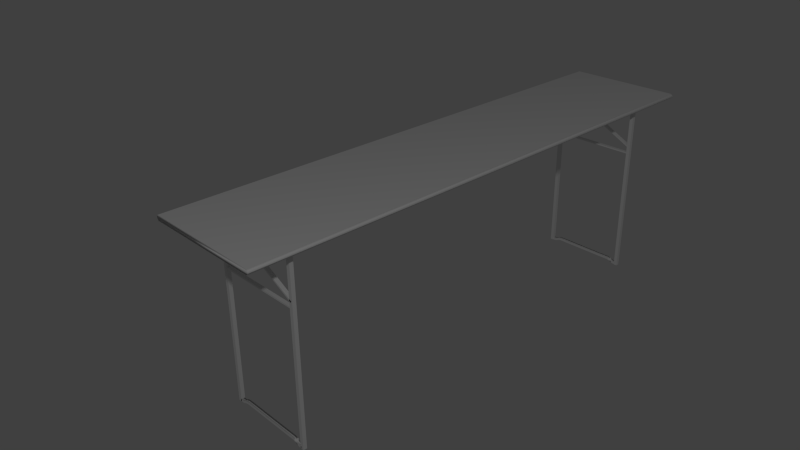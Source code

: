 # Source: Table.blend  (saved by Blender 2.76.0; exported with 4.5.12 LTS)
import bpy
from mathutils import Matrix  # noqa: F401  (used for matrix-valued properties, if any)

bpy.ops.wm.read_factory_settings(use_empty=True)
scene = bpy.context.scene
scene.name = 'Scene'

# ---- collections
col_collection_1 = bpy.data.collections.new('Collection 1'); scene.collection.children.link(col_collection_1)

# ---- world
world_world = bpy.data.worlds.new('World'); scene.world = world_world
world_world.color = (0.05088, 0.05088, 0.05088)
world_world.use_sun_shadow = False
world_world.sun_shadow_jitter_overblur = 0.0
world_world.cycles.sampling_method = 'MANUAL'
world_world.cycles.sample_map_resolution = 256

# ---- cameras
cam_camera = bpy.data.cameras.new('Camera')
cam_camera.clip_end = 100.0
cam_camera.lens = 35.0
cam_camera.sensor_width = 32.0
cam_camera.sensor_height = 18.0
cam_camera.ortho_scale = 7.314
cam_camera.dof.focus_distance = 0.0
cam_camera.dof.aperture_fstop = 128.0

# ---- lights
light_lamp = bpy.data.lights.new('Lamp', 'POINT')
light_lamp.transmission_factor = 0.0
light_lamp.cutoff_distance = 30.0
light_lamp.energy = 100.0
light_lamp.shadow_buffer_clip_start = 1.001
light_lamp.shadow_soft_size = 0.1
light_lamp.shadow_maximum_resolution = 0.006
light_lamp.use_absolute_resolution = True
light_lamp.cycles.use_multiple_importance_sampling = False

# ---- meshes
me_cube_001 = bpy.data.meshes.new('Cube.001')
me_cube_001.from_pydata([(-0.9749, -1.0, -1.0), (-0.9804, -1.0, 1.0), (-0.9802, 1.0, -1.0), (-0.9719, 1.0, 1.0), (0.9705, -1.0, -1.0), (0.9752, -1.0, 1.0), (0.9569, 1.0, -1.0), (0.955, 1.0, 1.0), (-1.0, -1.0, 0.0), (-1.0, 1.0, 0.0), (1.0, 1.0, 0.0), (1.0, -1.0, 0.0)], [], [(8, 9, 2, 0), (9, 10, 6, 2), (10, 11, 4, 6), (11, 8, 0, 4), (0, 2, 6, 4), (5, 7, 3, 1), (5, 1, 8, 11), (7, 5, 11, 10), (3, 7, 10, 9), (1, 3, 9, 8)])
me_cube_001.polygons.foreach_set('use_smooth', [True] * 10)
_uv = me_cube_001.uv_layers.new(name='UVMap')
_uv.uv.foreach_set('vector', [0.01073, 0.3599, 0.6846, 0.5062, 0.6869, 0.4992, 0.01358, 0.3528, 0.6846, 0.5062, 0.9116, 0.4837, 0.9067, 0.4774, 0.6869, 0.4992, 0.9116, 0.4837, 0.2377, 0.3375, 0.2343, 0.331, 0.9067, 0.4774, 0.2377, 0.3375, 0.01073, 0.3599, 0.01358, 0.3528, 0.2343, 0.331, 0.9766, 0.7571, 0.01447, 0.7833, 0.01233, 0.2431, 0.9745, 0.2145, 0.1438, 0.01536, 0.82, 0.01314, 0.8227, 0.9767, 0.1465, 0.9932, 0.2349, 0.3445, 0.01296, 0.3664, 0.01073, 0.3599, 0.2377, 0.3375, 0.9065, 0.491, 0.2349, 0.3445, 0.2377, 0.3375, 0.9116, 0.4837, 0.6878, 0.5126, 0.9065, 0.491, 0.9116, 0.4837, 0.6846, 0.5062, 0.01296, 0.3664, 0.6878, 0.5126, 0.6846, 0.5062, 0.01073, 0.3599])
me_cube_001.use_remesh_preserve_volume = False
me_cube_001.use_remesh_preserve_attributes = False
me_cube_001.use_mirror_vertex_groups = False
me_cube_001.update()
me_cube_009 = bpy.data.meshes.new('Cube.009')
me_cube_009.from_pydata([(0.03157, 118.2, -130.8), (-1.677, 118.2, 78.28), (0.03157, 120.2, -130.8), (-1.677, 120.2, 78.28), (0.09675, 118.2, -128.7), (-1.612, 118.2, 80.36), (0.09675, 120.2, -128.7), (-1.612, 120.2, 80.36), (-1.171, 118.3, 19.16), (-1.184, 118.3, 20.84), (-1.171, 120.2, 19.16), (-1.184, 120.2, 20.84), (0.4268, 118.3, 70.13), (0.4131, 118.3, 71.81), (0.4268, 120.2, 70.13), (0.4131, 120.2, 71.81), (-1.639, 118.3, 77.45), (-1.639, 118.3, 79.45), (-1.639, 120.3, 77.45), (-1.639, 120.3, 79.45), (0.3614, 118.3, 77.45), (0.3614, 118.3, 79.45), (0.3614, 120.3, 77.45), (0.3614, 120.3, 79.45), (-1.21, 118.5, 27.0), (-1.236, 118.5, 28.18), (-1.21, 120.4, 27.0), (-1.236, 120.4, 28.18), (-0.02995, 118.5, 127.8), (-0.05577, 118.5, 129.0), (-0.02995, 120.4, 127.8), (-0.05577, 120.4, 129.0), (1.612, 118.2, -80.36), (-0.09675, 118.2, 128.7), (1.612, 120.2, -80.36), (-0.09675, 120.2, 128.7), (1.677, 118.2, -78.28), (-0.03157, 118.2, 130.8), (1.677, 120.2, -78.28), (-0.03157, 120.2, 130.8), (1.612, -120.4, -80.36), (-0.09675, -120.4, 128.7), (1.612, -118.4, -80.36), (-0.09675, -118.4, 128.7), (1.677, -120.4, -78.28), (-0.03157, -120.4, 130.8), (1.677, -118.4, -78.28), (-0.03157, -118.4, 130.8), (0.03157, -120.4, -130.8), (-1.677, -120.4, 78.28), (0.03157, -118.4, -130.8), (-1.677, -118.4, 78.28), (0.09675, -120.4, -128.7), (-1.612, -120.4, 80.36), (0.09675, -118.4, -128.7), (-1.612, -118.4, 80.36), (-1.171, -120.3, 19.16), (-1.184, -120.3, 20.84), (-1.171, -118.4, 19.16), (-1.184, -118.4, 20.84), (0.4268, -120.3, 70.13), (0.4131, -120.3, 71.81), (0.4268, -118.4, 70.13), (0.4131, -118.4, 71.81), (0.07547, 118.4, -129.1), (0.05333, 118.4, -126.4), (0.07547, 120.2, -129.1), (0.05333, 120.2, -126.4), (1.626, 118.4, -79.65), (1.604, 118.4, -76.94), (1.626, 120.2, -79.65), (1.604, 120.2, -76.94), (0.2242, 120.2, -117.4), (0.418, 120.2, -111.2), (0.6119, 120.2, -105.1), (0.8057, 120.2, -98.87), (0.9995, 120.2, -92.69), (1.193, 120.2, -86.5), (1.387, 120.2, -80.32), (1.409, 120.2, -83.03), (1.215, 120.2, -89.21), (1.022, 120.2, -95.4), (0.8278, 120.2, -101.6), (0.634, 120.2, -107.8), (0.4402, 120.2, -113.9), (0.2464, 120.2, -120.1), (1.387, 118.4, -80.32), (1.193, 118.4, -86.5), (0.9995, 118.4, -92.69), (0.8057, 118.4, -98.87), (0.6119, 118.4, -105.1), (0.418, 118.4, -111.2), (0.2242, 118.4, -117.4), (0.2464, 118.4, -120.1), (0.4402, 118.4, -113.9), (0.634, 118.4, -107.8), (0.8278, 118.4, -101.6), (1.022, 118.4, -95.4), (1.215, 118.4, -89.21), (1.409, 118.4, -83.03), (0.2226, 120.2, -121.5), (0.1986, 120.2, -122.8), (0.1785, 120.2, -124.6), (0.1553, 120.2, -126.1), (0.1308, 120.2, -127.4), (0.1032, 120.2, -128.2), (0.2005, 118.4, -118.8), (0.1764, 118.4, -120.1), (0.1563, 118.4, -121.9), (0.1331, 118.4, -123.4), (0.1087, 118.4, -124.6), (0.08101, 118.4, -125.5), (0.08101, 120.2, -125.5), (0.1087, 120.2, -124.6), (0.1331, 120.2, -123.4), (0.1563, 120.2, -121.9), (0.1764, 120.2, -120.1), (0.2005, 120.2, -118.8), (0.1032, 118.4, -128.2), (0.1308, 118.4, -127.4), (0.1553, 118.4, -126.1), (0.1785, 118.4, -124.6), (0.1986, 118.4, -122.8), (0.2226, 118.4, -121.5), (1.419, 120.2, -79.92), (1.45, 120.2, -79.48), (1.485, 120.2, -79.52), (1.518, 120.2, -79.19), (1.548, 120.2, -78.71), (1.576, 120.2, -77.82), (1.441, 118.4, -82.63), (1.472, 118.4, -82.19), (1.507, 118.4, -82.23), (1.54, 118.4, -81.9), (1.571, 118.4, -81.42), (1.598, 118.4, -80.53), (1.598, 120.2, -80.53), (1.571, 120.2, -81.42), (1.54, 120.2, -81.9), (1.507, 120.2, -82.23), (1.472, 120.2, -82.19), (1.441, 120.2, -82.63), (1.576, 118.4, -77.82), (1.548, 118.4, -78.71), (1.518, 118.4, -79.19), (1.485, 118.4, -79.52), (1.45, 118.4, -79.48), (1.419, 118.4, -79.92), (-1.63, -120.4, 76.41), (-1.63, -120.4, 78.41), (-1.63, -118.4, 76.41), (-1.63, -118.4, 78.41), (0.3699, -120.4, 76.41), (0.3699, -120.4, 78.41), (0.3699, -118.4, 76.41), (0.3699, -118.4, 78.41), (-1.21, -120.4, 27.0), (-1.236, -120.4, 28.18), (-1.21, -118.4, 27.0), (-1.236, -118.4, 28.18), (-0.02995, -120.4, 127.8), (-0.05577, -120.4, 129.0), (-0.02995, -118.4, 127.8), (-0.05577, -118.4, 129.0), (0.07547, -120.4, -129.1), (0.05332, -120.4, -126.4), (0.07547, -118.6, -129.1), (0.05332, -118.6, -126.4), (1.626, -120.4, -79.65), (1.604, -120.4, -76.94), (1.626, -118.6, -79.65), (1.604, -118.6, -76.94), (0.2242, -118.6, -117.4), (0.418, -118.6, -111.2), (0.6119, -118.6, -105.1), (0.8057, -118.6, -98.87), (0.9995, -118.6, -92.69), (1.193, -118.6, -86.5), (1.387, -118.6, -80.32), (1.409, -118.6, -83.03), (1.215, -118.6, -89.21), (1.022, -118.6, -95.4), (0.8278, -118.6, -101.6), (0.634, -118.6, -107.8), (0.4402, -118.6, -113.9), (0.2464, -118.6, -120.1), (1.387, -120.4, -80.32), (1.193, -120.4, -86.5), (0.9995, -120.4, -92.69), (0.8057, -120.4, -98.87), (0.6119, -120.4, -105.1), (0.418, -120.4, -111.2), (0.2242, -120.4, -117.4), (0.2464, -120.4, -120.1), (0.4402, -120.4, -113.9), (0.634, -120.4, -107.8), (0.8278, -120.4, -101.6), (1.022, -120.4, -95.4), (1.215, -120.4, -89.21), (1.409, -120.4, -83.03), (0.2226, -118.6, -121.5), (0.1986, -118.6, -122.8), (0.1785, -118.6, -124.6), (0.1553, -118.6, -126.1), (0.1308, -118.6, -127.4), (0.1032, -118.6, -128.2), (0.2005, -120.4, -118.8), (0.1764, -120.4, -120.1), (0.1563, -120.4, -121.9), (0.1331, -120.4, -123.4), (0.1087, -120.4, -124.6), (0.08101, -120.4, -125.5), (0.08101, -118.6, -125.5), (0.1087, -118.6, -124.6), (0.1331, -118.6, -123.4), (0.1563, -118.6, -121.9), (0.1764, -118.6, -120.1), (0.2005, -118.6, -118.8), (0.1032, -120.4, -128.2), (0.1308, -120.4, -127.4), (0.1553, -120.4, -126.1), (0.1785, -120.4, -124.6), (0.1986, -120.4, -122.8), (0.2226, -120.4, -121.5), (1.419, -118.6, -79.92), (1.45, -118.6, -79.48), (1.485, -118.6, -79.52), (1.518, -118.6, -79.19), (1.548, -118.6, -78.71), (1.576, -118.6, -77.82), (1.441, -120.4, -82.63), (1.472, -120.4, -82.19), (1.507, -120.4, -82.23), (1.54, -120.4, -81.9), (1.571, -120.4, -81.42), (1.598, -120.4, -80.53), (1.598, -118.6, -80.53), (1.571, -118.6, -81.42), (1.54, -118.6, -81.9), (1.507, -118.6, -82.23), (1.472, -118.6, -82.19), (1.441, -118.6, -82.63), (1.576, -120.4, -77.82), (1.548, -120.4, -78.71), (1.518, -120.4, -79.19), (1.485, -120.4, -79.52), (1.45, -120.4, -79.48), (1.419, -120.4, -79.92)], [], [(1, 3, 2, 0), (3, 7, 6, 2), (7, 5, 4, 6), (5, 1, 0, 4), (0, 2, 6, 4), (5, 7, 3, 1), (9, 11, 10, 8), (11, 15, 14, 10), (15, 13, 12, 14), (13, 9, 8, 12), (8, 10, 14, 12), (13, 15, 11, 9), (17, 19, 18, 16), (19, 23, 22, 18), (23, 21, 20, 22), (21, 17, 16, 20), (16, 18, 22, 20), (21, 23, 19, 17), (25, 27, 26, 24), (27, 31, 30, 26), (31, 29, 28, 30), (29, 25, 24, 28), (24, 26, 30, 28), (29, 31, 27, 25), (33, 35, 34, 32), (35, 39, 38, 34), (39, 37, 36, 38), (37, 33, 32, 36), (32, 34, 38, 36), (37, 39, 35, 33), (41, 43, 42, 40), (43, 47, 46, 42), (47, 45, 44, 46), (45, 41, 40, 44), (40, 42, 46, 44), (45, 47, 43, 41), (49, 51, 50, 48), (51, 55, 54, 50), (55, 53, 52, 54), (53, 49, 48, 52), (48, 50, 54, 52), (53, 55, 51, 49), (57, 59, 58, 56), (59, 63, 62, 58), (63, 61, 60, 62), (61, 57, 56, 60), (56, 58, 62, 60), (61, 63, 59, 57), (65, 67, 66, 64), (129, 71, 70, 136), (71, 69, 68, 70), (111, 65, 64, 118), (135, 136, 70, 68), (111, 112, 67, 65), (147, 124, 78, 86), (86, 78, 77, 87), (87, 77, 76, 88), (88, 76, 75, 89), (89, 75, 74, 90), (90, 74, 73, 91), (91, 73, 72, 92), (123, 100, 85, 93), (93, 85, 84, 94), (94, 84, 83, 95), (95, 83, 82, 96), (96, 82, 81, 97), (97, 81, 80, 98), (98, 80, 79, 99), (147, 86, 99, 130), (86, 87, 98, 99), (87, 88, 97, 98), (88, 89, 96, 97), (89, 90, 95, 96), (90, 91, 94, 95), (91, 92, 93, 94), (117, 72, 85, 100), (72, 73, 84, 85), (73, 74, 83, 84), (74, 75, 82, 83), (75, 76, 81, 82), (76, 77, 80, 81), (77, 78, 79, 80), (67, 112, 105, 66), (112, 113, 104, 105), (113, 114, 103, 104), (114, 115, 102, 103), (115, 116, 101, 102), (116, 117, 100, 101), (64, 66, 105, 118), (118, 105, 104, 119), (119, 104, 103, 120), (120, 103, 102, 121), (121, 102, 101, 122), (122, 101, 100, 123), (92, 72, 117, 106), (106, 117, 116, 107), (107, 116, 115, 108), (108, 115, 114, 109), (109, 114, 113, 110), (110, 113, 112, 111), (92, 106, 123, 93), (106, 107, 122, 123), (107, 108, 121, 122), (108, 109, 120, 121), (109, 110, 119, 120), (110, 111, 118, 119), (69, 142, 135, 68), (142, 143, 134, 135), (143, 144, 133, 134), (144, 145, 132, 133), (145, 146, 131, 132), (146, 147, 130, 131), (69, 71, 129, 142), (142, 129, 128, 143), (143, 128, 127, 144), (144, 127, 126, 145), (145, 126, 125, 146), (146, 125, 124, 147), (99, 79, 141, 130), (130, 141, 140, 131), (131, 140, 139, 132), (132, 139, 138, 133), (133, 138, 137, 134), (134, 137, 136, 135), (78, 124, 141, 79), (124, 125, 140, 141), (125, 126, 139, 140), (126, 127, 138, 139), (127, 128, 137, 138), (128, 129, 136, 137), (149, 151, 150, 148), (151, 155, 154, 150), (155, 153, 152, 154), (153, 149, 148, 152), (148, 150, 154, 152), (153, 155, 151, 149), (157, 159, 158, 156), (159, 163, 162, 158), (163, 161, 160, 162), (161, 157, 156, 160), (156, 158, 162, 160), (161, 163, 159, 157), (165, 167, 166, 164), (229, 171, 170, 236), (171, 169, 168, 170), (211, 165, 164, 218), (235, 236, 170, 168), (211, 212, 167, 165), (247, 224, 178, 186), (186, 178, 177, 187), (187, 177, 176, 188), (188, 176, 175, 189), (189, 175, 174, 190), (190, 174, 173, 191), (191, 173, 172, 192), (223, 200, 185, 193), (193, 185, 184, 194), (194, 184, 183, 195), (195, 183, 182, 196), (196, 182, 181, 197), (197, 181, 180, 198), (198, 180, 179, 199), (247, 186, 199, 230), (186, 187, 198, 199), (187, 188, 197, 198), (188, 189, 196, 197), (189, 190, 195, 196), (190, 191, 194, 195), (191, 192, 193, 194), (217, 172, 185, 200), (172, 173, 184, 185), (173, 174, 183, 184), (174, 175, 182, 183), (175, 176, 181, 182), (176, 177, 180, 181), (177, 178, 179, 180), (167, 212, 205, 166), (212, 213, 204, 205), (213, 214, 203, 204), (214, 215, 202, 203), (215, 216, 201, 202), (216, 217, 200, 201), (164, 166, 205, 218), (218, 205, 204, 219), (219, 204, 203, 220), (220, 203, 202, 221), (221, 202, 201, 222), (222, 201, 200, 223), (192, 172, 217, 206), (206, 217, 216, 207), (207, 216, 215, 208), (208, 215, 214, 209), (209, 214, 213, 210), (210, 213, 212, 211), (192, 206, 223, 193), (206, 207, 222, 223), (207, 208, 221, 222), (208, 209, 220, 221), (209, 210, 219, 220), (210, 211, 218, 219), (169, 242, 235, 168), (242, 243, 234, 235), (243, 244, 233, 234), (244, 245, 232, 233), (245, 246, 231, 232), (246, 247, 230, 231), (169, 171, 229, 242), (242, 229, 228, 243), (243, 228, 227, 244), (244, 227, 226, 245), (245, 226, 225, 246), (246, 225, 224, 247), (199, 179, 241, 230), (230, 241, 240, 231), (231, 240, 239, 232), (232, 239, 238, 233), (233, 238, 237, 234), (234, 237, 236, 235), (178, 224, 241, 179), (224, 225, 240, 241), (225, 226, 239, 240), (226, 227, 238, 239), (227, 228, 237, 238), (228, 229, 236, 237)])
me_cube_009.polygons.foreach_set('use_smooth', [0, 0, 0, 0, 0, 0, 0, 0, 0, 0, 0, 0, 0, 0, 0, 0, 0, 0, 0, 0, 0, 0, 0, 0, 0, 0, 0, 0, 0, 0, 0, 0, 0, 0, 0, 0, 0, 0, 0, 0, 0, 0, 0, 0, 0, 0, 0, 0, 1, 1, 1, 1, 1, 1, 1, 1, 1, 1, 1, 1, 1, 1, 1, 1, 1, 1, 1, 1, 1, 1, 1, 1, 1, 1, 1, 1, 1, 1, 1, 1, 1, 1, 1, 1, 1, 1, 1, 1, 1, 1, 1, 1, 1, 1, 1, 1, 1, 1, 1, 1, 1, 1, 1, 1, 1, 1, 1, 1, 1, 1, 1, 1, 1, 1, 1, 1, 1, 1, 1, 1, 1, 1, 1, 1, 1, 1, 1, 1, 1, 1, 0, 0, 0, 0, 0, 0, 0, 0, 0, 0, 0, 0, 1, 1, 1, 1, 1, 1, 1, 1, 1, 1, 1, 1, 1, 1, 1, 1, 1, 1, 1, 1, 1, 1, 1, 1, 1, 1, 1, 1, 1, 1, 1, 1, 1, 1, 1, 1, 1, 1, 1, 1, 1, 1, 1, 1, 1, 1, 1, 1, 1, 1, 1, 1, 1, 1, 1, 1, 1, 1, 1, 1, 1, 1, 1, 1, 1, 1, 1, 1, 1, 1, 1, 1, 1, 1, 1, 1, 1, 1, 1, 1, 1, 1])
_uv = me_cube_009.uv_layers.new(name='UVMap')
_uv.uv.foreach_set('vector', [0.3494, 0.7859, 0.3602, 0.7856, 0.3602, 0.4446, 0.3494, 0.4449, 0.2726, 0.7226, 0.2709, 0.7206, 0.2709, 0.3797, 0.2726, 0.3817, 0.7016, 0.7084, 0.6908, 0.7087, 0.6908, 0.3678, 0.7016, 0.3675, 0.6111, 0.7242, 0.6128, 0.7262, 0.6128, 0.3853, 0.6111, 0.3833, 0.5166, 0.3812, 0.5275, 0.3809, 0.5258, 0.3789, 0.5149, 0.3792, 0.5149, 0.7201, 0.5258, 0.7198, 0.5275, 0.7218, 0.5166, 0.7221, 0.1006, 0.6402, 0.1173, 0.6339, 0.1173, 0.6209, 0.1006, 0.6273, 0.1173, 0.6339, 0.5402, 0.7968, 0.5402, 0.7839, 0.1173, 0.6209, 0.5402, 0.7968, 0.5234, 0.8031, 0.5234, 0.7902, 0.5402, 0.7839, 0.5234, 0.8031, 0.1006, 0.6402, 0.1006, 0.6273, 0.5234, 0.7902, 0.1006, 0.6273, 0.1173, 0.6209, 0.5402, 0.7839, 0.5234, 0.7902, 0.5234, 0.8031, 0.5402, 0.7968, 0.1173, 0.6339, 0.1006, 0.6402, 0.09388, 0.874, 0.1102, 0.8678, 0.1082, 0.855, 0.09189, 0.8611, 0.1102, 0.8678, 0.5252, 0.8012, 0.5232, 0.7884, 0.1082, 0.855, 0.5252, 0.8012, 0.5089, 0.8073, 0.5069, 0.7945, 0.5232, 0.7884, 0.5089, 0.8073, 0.09388, 0.874, 0.09189, 0.8611, 0.5069, 0.7945, 0.09189, 0.8611, 0.1082, 0.855, 0.5232, 0.7884, 0.5069, 0.7945, 0.5089, 0.8073, 0.5252, 0.8012, 0.1102, 0.8678, 0.09388, 0.874, 0.09446, 0.646, 0.1107, 0.6399, 0.1127, 0.6285, 0.09642, 0.6347, 0.183, 0.501, 0.5988, 0.8835, 0.6007, 0.8722, 0.185, 0.4896, 0.9137, 0.7479, 0.8975, 0.7541, 0.8994, 0.7427, 0.9157, 0.7366, 0.6027, 0.8131, 0.1977, 0.4568, 0.1996, 0.4423, 0.6046, 0.7986, 0.2435, 0.4451, 0.2598, 0.439, 0.6755, 0.8216, 0.6592, 0.8277, 0.5604, 0.9599, 0.5767, 0.9538, 0.161, 0.5712, 0.1447, 0.5774, 0.3494, 0.7859, 0.3602, 0.7856, 0.3602, 0.4446, 0.3494, 0.4449, 0.2726, 0.7226, 0.2709, 0.7206, 0.2709, 0.3797, 0.2726, 0.3817, 0.7016, 0.7084, 0.6908, 0.7087, 0.6908, 0.3678, 0.7016, 0.3675, 0.6111, 0.7242, 0.6128, 0.7262, 0.6128, 0.3853, 0.6111, 0.3833, 0.5166, 0.3812, 0.5275, 0.3809, 0.5258, 0.3789, 0.5149, 0.3792, 0.5149, 0.7201, 0.5258, 0.7198, 0.5275, 0.7218, 0.5166, 0.7221, 0.3494, 0.7859, 0.3602, 0.7856, 0.3602, 0.4446, 0.3494, 0.4449, 0.2726, 0.7226, 0.2709, 0.7206, 0.2709, 0.3797, 0.2726, 0.3817, 0.7016, 0.7084, 0.6908, 0.7087, 0.6908, 0.3678, 0.7016, 0.3675, 0.6111, 0.7242, 0.6128, 0.7262, 0.6128, 0.3853, 0.6111, 0.3833, 0.5166, 0.3812, 0.5275, 0.3809, 0.5258, 0.3789, 0.5149, 0.3792, 0.5149, 0.7201, 0.5258, 0.7198, 0.5275, 0.7218, 0.5166, 0.7221, 0.3494, 0.7859, 0.3602, 0.7856, 0.3602, 0.4446, 0.3494, 0.4449, 0.2726, 0.7226, 0.2709, 0.7206, 0.2709, 0.3797, 0.2726, 0.3817, 0.7016, 0.7084, 0.6908, 0.7087, 0.6908, 0.3678, 0.7016, 0.3675, 0.6111, 0.7242, 0.6128, 0.7262, 0.6128, 0.3853, 0.6111, 0.3833, 0.5166, 0.3812, 0.5275, 0.3809, 0.5258, 0.3789, 0.5149, 0.3792, 0.5149, 0.7201, 0.5258, 0.7198, 0.5275, 0.7218, 0.5166, 0.7221, 0.1006, 0.6402, 0.1173, 0.6339, 0.1173, 0.6209, 0.1006, 0.6273, 0.1173, 0.6339, 0.5402, 0.7968, 0.5402, 0.7839, 0.1173, 0.6209, 0.5402, 0.7968, 0.5234, 0.8031, 0.5234, 0.7902, 0.5402, 0.7839, 0.5234, 0.8031, 0.1006, 0.6402, 0.1006, 0.6273, 0.5234, 0.7902, 0.1006, 0.6273, 0.1173, 0.6209, 0.5402, 0.7839, 0.5234, 0.7902, 0.5234, 0.8031, 0.5402, 0.7968, 0.1173, 0.6339, 0.1006, 0.6402, 0.2786, 0.4195, 0.2949, 0.4134, 0.2949, 0.3925, 0.2786, 0.3987, 0.4577, 0.8939, 0.4651, 0.8967, 0.4651, 0.8758, 0.4577, 0.873, 0.6048, 0.8166, 0.5885, 0.8227, 0.5885, 0.8019, 0.6048, 0.7958, 0.1426, 0.6282, 0.1352, 0.6254, 0.1352, 0.6046, 0.1426, 0.6074, 0.7699, 0.3465, 0.7862, 0.3403, 0.7935, 0.3431, 0.7772, 0.3493, 0.09353, 0.4844, 0.1098, 0.4783, 0.1025, 0.4755, 0.0862, 0.4816, 0.4526, 0.6228, 0.4689, 0.6167, 0.4616, 0.6138, 0.4453, 0.62, 0.4453, 0.62, 0.4616, 0.6138, 0.4103, 0.5941, 0.394, 0.6002, 0.394, 0.6002, 0.4103, 0.5941, 0.359, 0.5743, 0.3427, 0.5804, 0.3427, 0.5804, 0.359, 0.5743, 0.3077, 0.5545, 0.2914, 0.5607, 0.2914, 0.5607, 0.3077, 0.5545, 0.2564, 0.5348, 0.2401, 0.5409, 0.2401, 0.5409, 0.2564, 0.5348, 0.2051, 0.515, 0.1888, 0.5212, 0.1888, 0.5212, 0.2051, 0.515, 0.1538, 0.4953, 0.1375, 0.5014, 0.4108, 0.2081, 0.4271, 0.202, 0.4344, 0.2048, 0.4181, 0.2109, 0.4181, 0.2109, 0.4344, 0.2048, 0.4857, 0.2246, 0.4694, 0.2307, 0.4694, 0.2307, 0.4857, 0.2246, 0.537, 0.2443, 0.5207, 0.2505, 0.5207, 0.2505, 0.537, 0.2443, 0.5883, 0.2641, 0.572, 0.2702, 0.572, 0.2702, 0.5883, 0.2641, 0.6396, 0.2838, 0.6233, 0.29, 0.6233, 0.29, 0.6396, 0.2838, 0.6909, 0.3036, 0.6746, 0.3097, 0.6746, 0.3097, 0.6909, 0.3036, 0.7422, 0.3234, 0.7259, 0.3295, 0.5016, 0.7666, 0.4943, 0.7638, 0.4943, 0.7429, 0.5016, 0.7457, 0.4943, 0.7638, 0.443, 0.744, 0.443, 0.7231, 0.4943, 0.7429, 0.443, 0.744, 0.3917, 0.7242, 0.3917, 0.7034, 0.443, 0.7231, 0.3917, 0.7242, 0.3404, 0.7045, 0.3404, 0.6836, 0.3917, 0.7034, 0.3404, 0.7045, 0.2891, 0.6847, 0.2891, 0.6638, 0.3404, 0.6836, 0.2891, 0.6847, 0.2378, 0.6649, 0.2378, 0.6441, 0.2891, 0.6638, 0.2378, 0.6649, 0.1865, 0.6452, 0.1865, 0.6243, 0.2378, 0.6441, 0.09866, 0.7555, 0.106, 0.7583, 0.106, 0.7375, 0.09866, 0.7346, 0.106, 0.7583, 0.1573, 0.7781, 0.1573, 0.7572, 0.106, 0.7375, 0.1573, 0.7781, 0.2086, 0.7979, 0.2086, 0.777, 0.1573, 0.7572, 0.2086, 0.7979, 0.2599, 0.8176, 0.2599, 0.7968, 0.2086, 0.777, 0.2599, 0.8176, 0.3112, 0.8374, 0.3112, 0.8165, 0.2599, 0.7968, 0.3112, 0.8374, 0.3625, 0.8571, 0.3625, 0.8363, 0.3112, 0.8165, 0.3625, 0.8571, 0.4138, 0.8769, 0.4138, 0.8561, 0.3625, 0.8363, 0.05469, 0.7386, 0.06202, 0.7414, 0.06202, 0.7205, 0.05469, 0.7177, 0.06202, 0.7414, 0.06935, 0.7442, 0.06935, 0.7233, 0.06202, 0.7205, 0.06935, 0.7442, 0.07668, 0.747, 0.07668, 0.7262, 0.06935, 0.7233, 0.07668, 0.747, 0.084, 0.7499, 0.084, 0.729, 0.07668, 0.7262, 0.084, 0.7499, 0.09133, 0.7527, 0.09133, 0.7318, 0.084, 0.729, 0.09133, 0.7527, 0.09866, 0.7555, 0.09866, 0.7346, 0.09133, 0.7318, 0.3668, 0.1912, 0.3831, 0.185, 0.3905, 0.1878, 0.3742, 0.194, 0.3742, 0.194, 0.3905, 0.1878, 0.3978, 0.1907, 0.3815, 0.1968, 0.3815, 0.1968, 0.3978, 0.1907, 0.4051, 0.1935, 0.3888, 0.1996, 0.3888, 0.1996, 0.4051, 0.1935, 0.4124, 0.1963, 0.3962, 0.2025, 0.3962, 0.2025, 0.4124, 0.1963, 0.4198, 0.1991, 0.4035, 0.2053, 0.4035, 0.2053, 0.4198, 0.1991, 0.4271, 0.202, 0.4108, 0.2081, 0.1375, 0.5014, 0.1538, 0.4953, 0.1465, 0.4924, 0.1302, 0.4986, 0.1302, 0.4986, 0.1465, 0.4924, 0.1391, 0.4896, 0.1228, 0.4957, 0.1228, 0.4957, 0.1391, 0.4896, 0.1318, 0.4868, 0.1155, 0.4929, 0.1155, 0.4929, 0.1318, 0.4868, 0.1245, 0.484, 0.1082, 0.4901, 0.1082, 0.4901, 0.1245, 0.484, 0.1171, 0.4811, 0.1009, 0.4873, 0.1009, 0.4873, 0.1171, 0.4811, 0.1098, 0.4783, 0.09353, 0.4844, 0.1865, 0.6452, 0.1792, 0.6424, 0.1792, 0.6215, 0.1865, 0.6243, 0.1792, 0.6424, 0.1719, 0.6395, 0.1719, 0.6187, 0.1792, 0.6215, 0.1719, 0.6395, 0.1645, 0.6367, 0.1645, 0.6159, 0.1719, 0.6187, 0.1645, 0.6367, 0.1572, 0.6339, 0.1572, 0.613, 0.1645, 0.6159, 0.1572, 0.6339, 0.1499, 0.6311, 0.1499, 0.6102, 0.1572, 0.613, 0.1499, 0.6311, 0.1426, 0.6282, 0.1426, 0.6074, 0.1499, 0.6102, 0.5456, 0.7835, 0.5383, 0.7807, 0.5383, 0.7598, 0.5456, 0.7627, 0.5383, 0.7807, 0.5309, 0.7779, 0.5309, 0.757, 0.5383, 0.7598, 0.5309, 0.7779, 0.5236, 0.7751, 0.5236, 0.7542, 0.5309, 0.757, 0.5236, 0.7751, 0.5163, 0.7722, 0.5163, 0.7514, 0.5236, 0.7542, 0.5163, 0.7722, 0.509, 0.7694, 0.509, 0.7486, 0.5163, 0.7514, 0.509, 0.7694, 0.5016, 0.7666, 0.5016, 0.7457, 0.509, 0.7486, 0.4966, 0.6397, 0.5129, 0.6336, 0.5055, 0.6308, 0.4892, 0.6369, 0.4892, 0.6369, 0.5055, 0.6308, 0.4982, 0.628, 0.4819, 0.6341, 0.4819, 0.6341, 0.4982, 0.628, 0.4909, 0.6251, 0.4746, 0.6313, 0.4746, 0.6313, 0.4909, 0.6251, 0.4835, 0.6223, 0.4673, 0.6284, 0.4673, 0.6284, 0.4835, 0.6223, 0.4762, 0.6195, 0.4599, 0.6256, 0.4599, 0.6256, 0.4762, 0.6195, 0.4689, 0.6167, 0.4526, 0.6228, 0.7259, 0.3295, 0.7422, 0.3234, 0.7495, 0.3262, 0.7332, 0.3323, 0.7332, 0.3323, 0.7495, 0.3262, 0.7569, 0.329, 0.7406, 0.3352, 0.7406, 0.3352, 0.7569, 0.329, 0.7642, 0.3318, 0.7479, 0.338, 0.7479, 0.338, 0.7642, 0.3318, 0.7715, 0.3347, 0.7552, 0.3408, 0.7552, 0.3408, 0.7715, 0.3347, 0.7788, 0.3375, 0.7626, 0.3436, 0.7626, 0.3436, 0.7788, 0.3375, 0.7862, 0.3403, 0.7699, 0.3465, 0.4138, 0.8769, 0.4211, 0.8797, 0.4211, 0.8589, 0.4138, 0.8561, 0.4211, 0.8797, 0.4284, 0.8826, 0.4284, 0.8617, 0.4211, 0.8589, 0.4284, 0.8826, 0.4358, 0.8854, 0.4358, 0.8645, 0.4284, 0.8617, 0.4358, 0.8854, 0.4431, 0.8882, 0.4431, 0.8673, 0.4358, 0.8645, 0.4431, 0.8882, 0.4504, 0.891, 0.4504, 0.8702, 0.4431, 0.8673, 0.4504, 0.891, 0.4577, 0.8939, 0.4577, 0.873, 0.4504, 0.8702, 0.09388, 0.874, 0.1102, 0.8678, 0.1082, 0.855, 0.09189, 0.8611, 0.1102, 0.8678, 0.5252, 0.8012, 0.5232, 0.7884, 0.1082, 0.855, 0.5252, 0.8012, 0.5089, 0.8073, 0.5069, 0.7945, 0.5232, 0.7884, 0.5089, 0.8073, 0.09388, 0.874, 0.09189, 0.8611, 0.5069, 0.7945, 0.09189, 0.8611, 0.1082, 0.855, 0.5232, 0.7884, 0.5069, 0.7945, 0.5089, 0.8073, 0.5252, 0.8012, 0.1102, 0.8678, 0.09388, 0.874, 0.09446, 0.646, 0.1107, 0.6399, 0.1127, 0.6285, 0.09642, 0.6347, 0.183, 0.501, 0.5988, 0.8835, 0.6007, 0.8722, 0.185, 0.4896, 0.9137, 0.7479, 0.8975, 0.7541, 0.8994, 0.7427, 0.9157, 0.7366, 0.6027, 0.8131, 0.1977, 0.4568, 0.1996, 0.4423, 0.6046, 0.7986, 0.2435, 0.4451, 0.2598, 0.439, 0.6755, 0.8216, 0.6592, 0.8277, 0.5604, 0.9599, 0.5767, 0.9538, 0.161, 0.5712, 0.1447, 0.5774, 0.2786, 0.4195, 0.2949, 0.4134, 0.2949, 0.3925, 0.2786, 0.3987, 0.4577, 0.8939, 0.4651, 0.8967, 0.4651, 0.8758, 0.4577, 0.873, 0.6048, 0.8166, 0.5885, 0.8227, 0.5885, 0.8019, 0.6048, 0.7958, 0.1426, 0.6282, 0.1352, 0.6254, 0.1352, 0.6046, 0.1426, 0.6074, 0.7699, 0.3465, 0.7862, 0.3403, 0.7935, 0.3431, 0.7772, 0.3493, 0.09353, 0.4844, 0.1098, 0.4783, 0.1025, 0.4755, 0.0862, 0.4816, 0.4526, 0.6228, 0.4689, 0.6167, 0.4616, 0.6138, 0.4453, 0.62, 0.4453, 0.62, 0.4616, 0.6138, 0.4103, 0.5941, 0.394, 0.6002, 0.394, 0.6002, 0.4103, 0.5941, 0.359, 0.5743, 0.3427, 0.5804, 0.3427, 0.5804, 0.359, 0.5743, 0.3077, 0.5545, 0.2914, 0.5607, 0.2914, 0.5607, 0.3077, 0.5545, 0.2564, 0.5348, 0.2401, 0.5409, 0.2401, 0.5409, 0.2564, 0.5348, 0.2051, 0.515, 0.1888, 0.5212, 0.1888, 0.5212, 0.2051, 0.515, 0.1538, 0.4953, 0.1375, 0.5014, 0.4108, 0.2081, 0.4271, 0.202, 0.4344, 0.2048, 0.4181, 0.2109, 0.4181, 0.2109, 0.4344, 0.2048, 0.4857, 0.2246, 0.4694, 0.2307, 0.4694, 0.2307, 0.4857, 0.2246, 0.537, 0.2443, 0.5207, 0.2505, 0.5207, 0.2505, 0.537, 0.2443, 0.5883, 0.2641, 0.572, 0.2702, 0.572, 0.2702, 0.5883, 0.2641, 0.6396, 0.2838, 0.6233, 0.29, 0.6233, 0.29, 0.6396, 0.2838, 0.6909, 0.3036, 0.6746, 0.3097, 0.6746, 0.3097, 0.6909, 0.3036, 0.7422, 0.3234, 0.7259, 0.3295, 0.5016, 0.7666, 0.4943, 0.7638, 0.4943, 0.7429, 0.5016, 0.7457, 0.4943, 0.7638, 0.443, 0.744, 0.443, 0.7231, 0.4943, 0.7429, 0.443, 0.744, 0.3917, 0.7242, 0.3917, 0.7034, 0.443, 0.7231, 0.3917, 0.7242, 0.3404, 0.7045, 0.3404, 0.6836, 0.3917, 0.7034, 0.3404, 0.7045, 0.2891, 0.6847, 0.2891, 0.6638, 0.3404, 0.6836, 0.2891, 0.6847, 0.2378, 0.6649, 0.2378, 0.6441, 0.2891, 0.6638, 0.2378, 0.6649, 0.1865, 0.6452, 0.1865, 0.6243, 0.2378, 0.6441, 0.09866, 0.7555, 0.106, 0.7583, 0.106, 0.7375, 0.09866, 0.7346, 0.106, 0.7583, 0.1573, 0.7781, 0.1573, 0.7572, 0.106, 0.7375, 0.1573, 0.7781, 0.2086, 0.7979, 0.2086, 0.777, 0.1573, 0.7572, 0.2086, 0.7979, 0.2599, 0.8176, 0.2599, 0.7968, 0.2086, 0.777, 0.2599, 0.8176, 0.3112, 0.8374, 0.3112, 0.8165, 0.2599, 0.7968, 0.3112, 0.8374, 0.3625, 0.8571, 0.3625, 0.8363, 0.3112, 0.8165, 0.3625, 0.8571, 0.4138, 0.8769, 0.4138, 0.8561, 0.3625, 0.8363, 0.05469, 0.7386, 0.06202, 0.7414, 0.06202, 0.7205, 0.05469, 0.7177, 0.06202, 0.7414, 0.06935, 0.7442, 0.06935, 0.7233, 0.06202, 0.7205, 0.06935, 0.7442, 0.07668, 0.747, 0.07668, 0.7262, 0.06935, 0.7233, 0.07668, 0.747, 0.084, 0.7499, 0.084, 0.729, 0.07668, 0.7262, 0.084, 0.7499, 0.09133, 0.7527, 0.09133, 0.7318, 0.084, 0.729, 0.09133, 0.7527, 0.09866, 0.7555, 0.09866, 0.7346, 0.09133, 0.7318, 0.3668, 0.1912, 0.3831, 0.185, 0.3905, 0.1878, 0.3742, 0.194, 0.3742, 0.194, 0.3905, 0.1878, 0.3978, 0.1907, 0.3815, 0.1968, 0.3815, 0.1968, 0.3978, 0.1907, 0.4051, 0.1935, 0.3888, 0.1996, 0.3888, 0.1996, 0.4051, 0.1935, 0.4124, 0.1963, 0.3962, 0.2025, 0.3962, 0.2025, 0.4124, 0.1963, 0.4198, 0.1991, 0.4035, 0.2053, 0.4035, 0.2053, 0.4198, 0.1991, 0.4271, 0.202, 0.4108, 0.2081, 0.1375, 0.5014, 0.1538, 0.4953, 0.1465, 0.4924, 0.1302, 0.4986, 0.1302, 0.4986, 0.1465, 0.4924, 0.1391, 0.4896, 0.1228, 0.4957, 0.1228, 0.4957, 0.1391, 0.4896, 0.1318, 0.4868, 0.1155, 0.4929, 0.1155, 0.4929, 0.1318, 0.4868, 0.1245, 0.484, 0.1082, 0.4901, 0.1082, 0.4901, 0.1245, 0.484, 0.1171, 0.4811, 0.1009, 0.4873, 0.1009, 0.4873, 0.1171, 0.4811, 0.1098, 0.4783, 0.09353, 0.4844, 0.1865, 0.6452, 0.1792, 0.6424, 0.1792, 0.6215, 0.1865, 0.6243, 0.1792, 0.6424, 0.1719, 0.6395, 0.1719, 0.6187, 0.1792, 0.6215, 0.1719, 0.6395, 0.1645, 0.6367, 0.1645, 0.6159, 0.1719, 0.6187, 0.1645, 0.6367, 0.1572, 0.6339, 0.1572, 0.613, 0.1645, 0.6159, 0.1572, 0.6339, 0.1499, 0.6311, 0.1499, 0.6102, 0.1572, 0.613, 0.1499, 0.6311, 0.1426, 0.6282, 0.1426, 0.6074, 0.1499, 0.6102, 0.5456, 0.7835, 0.5383, 0.7807, 0.5383, 0.7598, 0.5456, 0.7627, 0.5383, 0.7807, 0.5309, 0.7779, 0.5309, 0.757, 0.5383, 0.7598, 0.5309, 0.7779, 0.5236, 0.7751, 0.5236, 0.7542, 0.5309, 0.757, 0.5236, 0.7751, 0.5163, 0.7722, 0.5163, 0.7514, 0.5236, 0.7542, 0.5163, 0.7722, 0.509, 0.7694, 0.509, 0.7486, 0.5163, 0.7514, 0.509, 0.7694, 0.5016, 0.7666, 0.5016, 0.7457, 0.509, 0.7486, 0.4966, 0.6397, 0.5129, 0.6336, 0.5055, 0.6308, 0.4892, 0.6369, 0.4892, 0.6369, 0.5055, 0.6308, 0.4982, 0.628, 0.4819, 0.6341, 0.4819, 0.6341, 0.4982, 0.628, 0.4909, 0.6251, 0.4746, 0.6313, 0.4746, 0.6313, 0.4909, 0.6251, 0.4835, 0.6223, 0.4673, 0.6284, 0.4673, 0.6284, 0.4835, 0.6223, 0.4762, 0.6195, 0.4599, 0.6256, 0.4599, 0.6256, 0.4762, 0.6195, 0.4689, 0.6167, 0.4526, 0.6228, 0.7259, 0.3295, 0.7422, 0.3234, 0.7495, 0.3262, 0.7332, 0.3323, 0.7332, 0.3323, 0.7495, 0.3262, 0.7569, 0.329, 0.7406, 0.3352, 0.7406, 0.3352, 0.7569, 0.329, 0.7642, 0.3318, 0.7479, 0.338, 0.7479, 0.338, 0.7642, 0.3318, 0.7715, 0.3347, 0.7552, 0.3408, 0.7552, 0.3408, 0.7715, 0.3347, 0.7788, 0.3375, 0.7626, 0.3436, 0.7626, 0.3436, 0.7788, 0.3375, 0.7862, 0.3403, 0.7699, 0.3465, 0.4138, 0.8769, 0.4211, 0.8797, 0.4211, 0.8589, 0.4138, 0.8561, 0.4211, 0.8797, 0.4284, 0.8826, 0.4284, 0.8617, 0.4211, 0.8589, 0.4284, 0.8826, 0.4358, 0.8854, 0.4358, 0.8645, 0.4284, 0.8617, 0.4358, 0.8854, 0.4431, 0.8882, 0.4431, 0.8673, 0.4358, 0.8645, 0.4431, 0.8882, 0.4504, 0.891, 0.4504, 0.8702, 0.4431, 0.8673, 0.4504, 0.891, 0.4577, 0.8939, 0.4577, 0.873, 0.4504, 0.8702])
me_cube_009.use_remesh_preserve_volume = False
me_cube_009.use_remesh_preserve_attributes = False
me_cube_009.use_mirror_vertex_groups = False
me_cube_009.update()

# ---- objects
ob_top = bpy.data.objects.new('Top', me_cube_001)
ob_lamp = bpy.data.objects.new('Lamp', light_lamp)
ob_camera = bpy.data.objects.new('Camera', cam_camera)
ob_legs = bpy.data.objects.new('Legs', me_cube_009)

# ---- transforms, parenting, visibility, modifiers, constraints
ob_top.location = (0.0, 0.0, 0.0)
ob_top.scale = (0.25, 1.1, 0.01)
ob_top.lock_rotation = (True, True, True)
ob_top.lock_scale = (True, True, True)
ob_top.lineart.crease_threshold = 0.0
ob_lamp.location = (3.031, -3.018, 2.757)
ob_lamp.rotation_euler = (0.6503, 0.05522, 1.866)
ob_lamp.lock_rotations_4d = False
ob_lamp.empty_display_type = 'ARROWS'
ob_lamp.color = (0.0, 0.0, 0.0, 0.0)
ob_lamp.lineart.crease_threshold = 0.0
ob_camera.location = (2.09, -2.235, 1.199)
ob_camera.rotation_euler = (1.109, 0.01082, 0.8149)
ob_camera.lock_rotations_4d = False
ob_camera.empty_display_type = 'ARROWS'
ob_camera.color = (0.0, 0.0, 0.0, 0.0)
ob_camera.display_type = 'WIRE'
ob_camera.lineart.crease_threshold = 0.0
ob_legs.location = (0.0, 0.0, -0.3937)
ob_legs.rotation_euler = (1.65e-08, 0.4721, 6.861e-08)
ob_legs.scale = (0.205, 0.007615, 0.00328)
ob_legs.lineart.crease_threshold = 0.0

# ---- collection membership
col_collection_1.objects.link(ob_top)
col_collection_1.objects.link(ob_lamp)
col_collection_1.objects.link(ob_camera)
col_collection_1.objects.link(ob_legs)

# ---- scene / render settings (as saved in the file)
scene.camera = ob_camera
scene.frame_start = 1; scene.frame_end = 250; scene.frame_set(1)
scene.render.engine = 'BLENDER_EEVEE_NEXT'
scene.render.resolution_percentage = 50
scene.render.dither_intensity = 0.0
scene.cycles.use_denoising = False
scene.cycles.samples = 10
scene.cycles.sampling_pattern = 'TABULATED_SOBOL'
scene.cycles.light_sampling_threshold = 0.0
scene.cycles.use_adaptive_sampling = False
scene.cycles.use_light_tree = False
scene.cycles.blur_glossy = 0.0
scene.cycles.pixel_filter_type = 'GAUSSIAN'
scene.cycles.sample_clamp_indirect = 0.0
scene.view_settings.view_transform = 'Standard'
bpy.context.view_layer.update()
